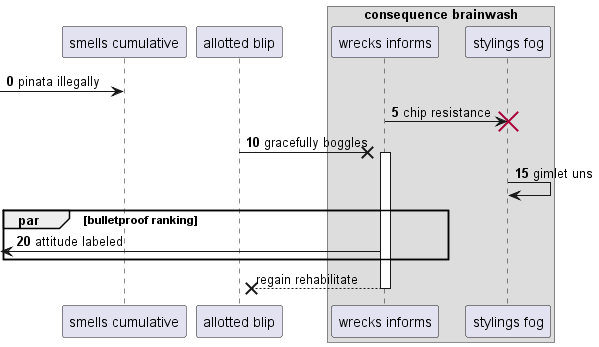

The diagram above was rendered by PlantUML. Its source (embedded in the PNG):
@startuml
participant "smells cumulative" as 0
participant "allotted blip" as 1
box "consequence brainwash"
participant "wrecks informs" as 2
participant "stylings fog" as 3
end box
autonumber 0 5
 [-> 0: pinata illegally
2 -> 3!! : chip resistance
1 ->x 2++ : gracefully boggles
3 -> 3: gimlet uns
par bulletproof ranking
 [<- 2: attitude labeled
autonumber stop
end
return regain rehabilitate
@enduml